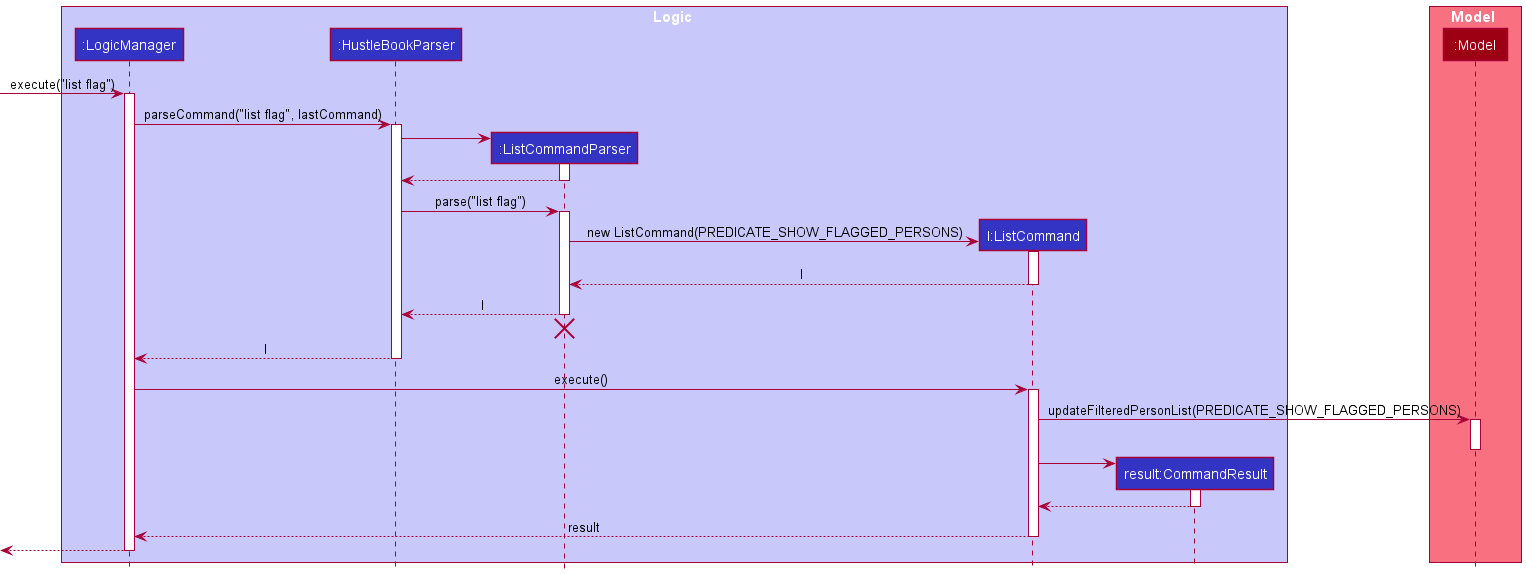

The diagram above was rendered by PlantUML. Its source (embedded in the PNG):
@startuml
!include style.puml

box Logic LOGIC_COLOR_T1
participant ":LogicManager" as LogicManager LOGIC_COLOR
participant ":HustleBookParser" as HustleBookParser LOGIC_COLOR
participant ":ListCommandParser" as ListCommandParser LOGIC_COLOR
participant "l:ListCommand" as ListCommand LOGIC_COLOR
participant "result:CommandResult" as CommandResult LOGIC_COLOR
end box

box Model MODEL_COLOR_T1
participant ":Model" as Model MODEL_COLOR
end box

[-> LogicManager : execute("list flag")
activate LogicManager

LogicManager -> HustleBookParser : parseCommand("list flag", lastCommand)
activate HustleBookParser

create ListCommandParser
HustleBookParser -> ListCommandParser
activate ListCommandParser

ListCommandParser --> HustleBookParser
deactivate ListCommandParser

HustleBookParser -> ListCommandParser : parse("list flag")
activate ListCommandParser

create ListCommand
ListCommandParser -> ListCommand : new ListCommand(PREDICATE_SHOW_FLAGGED_PERSONS)
activate ListCommand

ListCommand --> ListCommandParser : l
deactivate ListCommand

ListCommandParser --> HustleBookParser : l
deactivate ListCommandParser
'Hidden arrow to position the destroy marker below the end of the activation bar.
ListCommandParser -[hidden]-> HustleBookParser
destroy ListCommandParser

HustleBookParser --> LogicManager : l
deactivate HustleBookParser

LogicManager -> ListCommand : execute()
activate ListCommand

ListCommand -> Model : updateFilteredPersonList(PREDICATE_SHOW_FLAGGED_PERSONS)
activate Model
deactivate Model

create CommandResult
ListCommand -> CommandResult
activate CommandResult

CommandResult --> ListCommand
deactivate CommandResult

ListCommand --> LogicManager : result
deactivate ListCommand

[<--LogicManager
deactivate LogicManager
@enduml